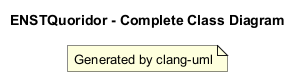

The diagram above was rendered by PlantUML. Its source (embedded in the PNG):
@startuml
title ENSTQuoridor - Complete Class Diagram
note "Generated by clang-uml" as N1

'Generated with clang-uml, version 0.6.2
'LLVM version clang version 20.1.7 (https://github.com/llvm/llvm-project.git 6146a88f60492b520a36f8f8f3231e15f3cc6082)
@enduml